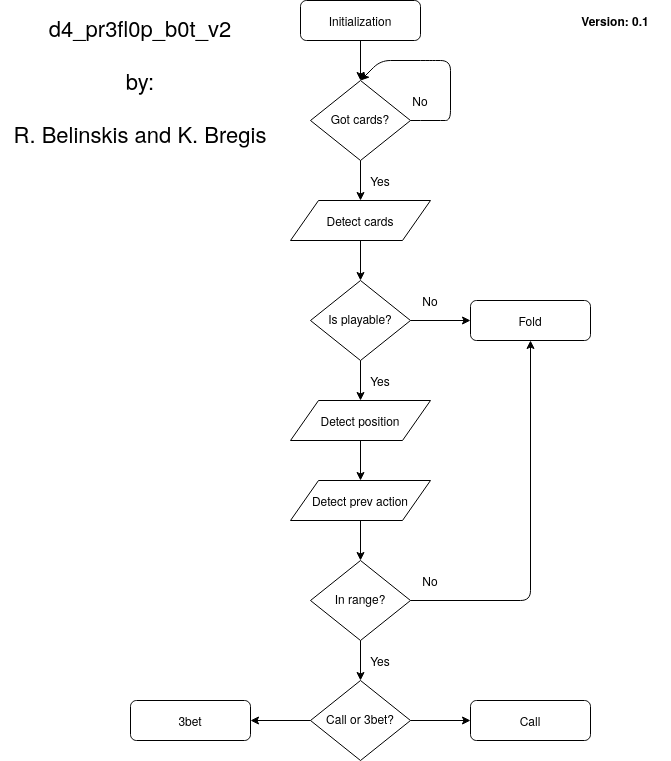

The diagram above was exported from draw.io. Its source (the exported page's mxGraphModel, read from the mxfile embedded in the PNG):
<mxGraphModel dx="1422" dy="785" grid="1" gridSize="10" guides="1" tooltips="1" connect="1" arrows="1" fold="1" page="1" pageScale="1" pageWidth="827" pageHeight="1169" math="0" shadow="0">
  <root>
    <mxCell id="WIyWlLk6GJQsqaUBKTNV-0" />
    <mxCell id="WIyWlLk6GJQsqaUBKTNV-1" parent="WIyWlLk6GJQsqaUBKTNV-0" />
    <mxCell id="WIyWlLk6GJQsqaUBKTNV-3" value="Fold" style="rounded=1;whiteSpace=wrap;html=1;fontSize=12;glass=0;strokeWidth=1;shadow=0;" parent="WIyWlLk6GJQsqaUBKTNV-1" vertex="1">
      <mxGeometry x="510" y="420" width="120" height="40" as="geometry" />
    </mxCell>
    <mxCell id="WIyWlLk6GJQsqaUBKTNV-6" value="Call or 3bet?" style="rhombus;whiteSpace=wrap;html=1;shadow=0;fontFamily=Helvetica;fontSize=12;align=center;strokeWidth=1;spacing=6;spacingTop=-4;" parent="WIyWlLk6GJQsqaUBKTNV-1" vertex="1">
      <mxGeometry x="350" y="800" width="100" height="80" as="geometry" />
    </mxCell>
    <mxCell id="NdDLo5gKwDCNRAMFnypX-0" value="Initialization" style="rounded=1;whiteSpace=wrap;html=1;fontSize=12;glass=0;strokeWidth=1;shadow=0;" vertex="1" parent="WIyWlLk6GJQsqaUBKTNV-1">
      <mxGeometry x="340" y="120" width="120" height="40" as="geometry" />
    </mxCell>
    <mxCell id="NdDLo5gKwDCNRAMFnypX-2" value="Got cards?" style="rhombus;whiteSpace=wrap;html=1;shadow=0;fontFamily=Helvetica;fontSize=12;align=center;strokeWidth=1;spacing=6;spacingTop=-4;" vertex="1" parent="WIyWlLk6GJQsqaUBKTNV-1">
      <mxGeometry x="350" y="200" width="100" height="80" as="geometry" />
    </mxCell>
    <mxCell id="NdDLo5gKwDCNRAMFnypX-4" value="Detect cards" style="shape=parallelogram;perimeter=parallelogramPerimeter;whiteSpace=wrap;html=1;" vertex="1" parent="WIyWlLk6GJQsqaUBKTNV-1">
      <mxGeometry x="330" y="320" width="140" height="40" as="geometry" />
    </mxCell>
    <mxCell id="NdDLo5gKwDCNRAMFnypX-5" value="" style="endArrow=classic;html=1;entryX=0.5;entryY=0;entryDx=0;entryDy=0;exitX=0.5;exitY=1;exitDx=0;exitDy=0;" edge="1" parent="WIyWlLk6GJQsqaUBKTNV-1" source="NdDLo5gKwDCNRAMFnypX-0" target="NdDLo5gKwDCNRAMFnypX-2">
      <mxGeometry width="50" height="50" relative="1" as="geometry">
        <mxPoint x="390" y="430" as="sourcePoint" />
        <mxPoint x="440" y="380" as="targetPoint" />
      </mxGeometry>
    </mxCell>
    <mxCell id="NdDLo5gKwDCNRAMFnypX-6" value="" style="endArrow=classic;html=1;entryX=0.5;entryY=0;entryDx=0;entryDy=0;exitX=0.5;exitY=1;exitDx=0;exitDy=0;" edge="1" parent="WIyWlLk6GJQsqaUBKTNV-1" source="NdDLo5gKwDCNRAMFnypX-2" target="NdDLo5gKwDCNRAMFnypX-4">
      <mxGeometry width="50" height="50" relative="1" as="geometry">
        <mxPoint x="390" y="430" as="sourcePoint" />
        <mxPoint x="440" y="380" as="targetPoint" />
      </mxGeometry>
    </mxCell>
    <mxCell id="NdDLo5gKwDCNRAMFnypX-7" value="" style="endArrow=classic;html=1;entryX=0.5;entryY=0;entryDx=0;entryDy=0;exitX=1;exitY=0.5;exitDx=0;exitDy=0;" edge="1" parent="WIyWlLk6GJQsqaUBKTNV-1" source="NdDLo5gKwDCNRAMFnypX-2" target="NdDLo5gKwDCNRAMFnypX-2">
      <mxGeometry width="50" height="50" relative="1" as="geometry">
        <mxPoint x="390" y="430" as="sourcePoint" />
        <mxPoint x="440" y="380" as="targetPoint" />
        <Array as="points">
          <mxPoint x="470" y="240" />
          <mxPoint x="490" y="240" />
          <mxPoint x="490" y="180" />
          <mxPoint x="470" y="180" />
          <mxPoint x="420" y="180" />
        </Array>
      </mxGeometry>
    </mxCell>
    <mxCell id="NdDLo5gKwDCNRAMFnypX-8" value="Is playable?" style="rhombus;whiteSpace=wrap;html=1;shadow=0;fontFamily=Helvetica;fontSize=12;align=center;strokeWidth=1;spacing=6;spacingTop=-4;" vertex="1" parent="WIyWlLk6GJQsqaUBKTNV-1">
      <mxGeometry x="350" y="400" width="100" height="80" as="geometry" />
    </mxCell>
    <mxCell id="NdDLo5gKwDCNRAMFnypX-9" value="Detect position" style="shape=parallelogram;perimeter=parallelogramPerimeter;whiteSpace=wrap;html=1;" vertex="1" parent="WIyWlLk6GJQsqaUBKTNV-1">
      <mxGeometry x="330" y="520" width="140" height="40" as="geometry" />
    </mxCell>
    <mxCell id="NdDLo5gKwDCNRAMFnypX-10" value="Detect prev action" style="shape=parallelogram;perimeter=parallelogramPerimeter;whiteSpace=wrap;html=1;" vertex="1" parent="WIyWlLk6GJQsqaUBKTNV-1">
      <mxGeometry x="330" y="600" width="140" height="40" as="geometry" />
    </mxCell>
    <mxCell id="NdDLo5gKwDCNRAMFnypX-11" value="In range?" style="rhombus;whiteSpace=wrap;html=1;shadow=0;fontFamily=Helvetica;fontSize=12;align=center;strokeWidth=1;spacing=6;spacingTop=-4;" vertex="1" parent="WIyWlLk6GJQsqaUBKTNV-1">
      <mxGeometry x="350" y="680" width="100" height="80" as="geometry" />
    </mxCell>
    <mxCell id="NdDLo5gKwDCNRAMFnypX-12" value="Call" style="rounded=1;whiteSpace=wrap;html=1;fontSize=12;glass=0;strokeWidth=1;shadow=0;" vertex="1" parent="WIyWlLk6GJQsqaUBKTNV-1">
      <mxGeometry x="510" y="820" width="120" height="40" as="geometry" />
    </mxCell>
    <mxCell id="NdDLo5gKwDCNRAMFnypX-13" value="3bet" style="rounded=1;whiteSpace=wrap;html=1;fontSize=12;glass=0;strokeWidth=1;shadow=0;" vertex="1" parent="WIyWlLk6GJQsqaUBKTNV-1">
      <mxGeometry x="170" y="820" width="120" height="40" as="geometry" />
    </mxCell>
    <mxCell id="NdDLo5gKwDCNRAMFnypX-14" value="" style="endArrow=classic;html=1;entryX=0.5;entryY=0;entryDx=0;entryDy=0;exitX=0.5;exitY=1;exitDx=0;exitDy=0;" edge="1" parent="WIyWlLk6GJQsqaUBKTNV-1" source="NdDLo5gKwDCNRAMFnypX-4" target="NdDLo5gKwDCNRAMFnypX-8">
      <mxGeometry width="50" height="50" relative="1" as="geometry">
        <mxPoint x="540" y="550" as="sourcePoint" />
        <mxPoint x="590" y="500" as="targetPoint" />
      </mxGeometry>
    </mxCell>
    <mxCell id="NdDLo5gKwDCNRAMFnypX-15" value="" style="endArrow=classic;html=1;entryX=0.5;entryY=0;entryDx=0;entryDy=0;exitX=0.5;exitY=1;exitDx=0;exitDy=0;" edge="1" parent="WIyWlLk6GJQsqaUBKTNV-1" source="NdDLo5gKwDCNRAMFnypX-8" target="NdDLo5gKwDCNRAMFnypX-9">
      <mxGeometry width="50" height="50" relative="1" as="geometry">
        <mxPoint x="540" y="550" as="sourcePoint" />
        <mxPoint x="590" y="500" as="targetPoint" />
      </mxGeometry>
    </mxCell>
    <mxCell id="NdDLo5gKwDCNRAMFnypX-16" value="" style="endArrow=classic;html=1;entryX=0.5;entryY=0;entryDx=0;entryDy=0;exitX=0.5;exitY=1;exitDx=0;exitDy=0;" edge="1" parent="WIyWlLk6GJQsqaUBKTNV-1" source="NdDLo5gKwDCNRAMFnypX-9" target="NdDLo5gKwDCNRAMFnypX-10">
      <mxGeometry width="50" height="50" relative="1" as="geometry">
        <mxPoint x="540" y="550" as="sourcePoint" />
        <mxPoint x="590" y="500" as="targetPoint" />
      </mxGeometry>
    </mxCell>
    <mxCell id="NdDLo5gKwDCNRAMFnypX-17" value="" style="endArrow=classic;html=1;entryX=0;entryY=0.5;entryDx=0;entryDy=0;exitX=1;exitY=0.5;exitDx=0;exitDy=0;" edge="1" parent="WIyWlLk6GJQsqaUBKTNV-1" source="NdDLo5gKwDCNRAMFnypX-8" target="WIyWlLk6GJQsqaUBKTNV-3">
      <mxGeometry width="50" height="50" relative="1" as="geometry">
        <mxPoint x="540" y="550" as="sourcePoint" />
        <mxPoint x="590" y="500" as="targetPoint" />
      </mxGeometry>
    </mxCell>
    <mxCell id="NdDLo5gKwDCNRAMFnypX-18" value="" style="endArrow=classic;html=1;entryX=0;entryY=0.5;entryDx=0;entryDy=0;exitX=1;exitY=0.5;exitDx=0;exitDy=0;" edge="1" parent="WIyWlLk6GJQsqaUBKTNV-1" source="WIyWlLk6GJQsqaUBKTNV-6" target="NdDLo5gKwDCNRAMFnypX-12">
      <mxGeometry width="50" height="50" relative="1" as="geometry">
        <mxPoint x="540" y="550" as="sourcePoint" />
        <mxPoint x="590" y="500" as="targetPoint" />
      </mxGeometry>
    </mxCell>
    <mxCell id="NdDLo5gKwDCNRAMFnypX-19" value="" style="endArrow=classic;html=1;entryX=1;entryY=0.5;entryDx=0;entryDy=0;exitX=0;exitY=0.5;exitDx=0;exitDy=0;" edge="1" parent="WIyWlLk6GJQsqaUBKTNV-1" source="WIyWlLk6GJQsqaUBKTNV-6" target="NdDLo5gKwDCNRAMFnypX-13">
      <mxGeometry width="50" height="50" relative="1" as="geometry">
        <mxPoint x="540" y="550" as="sourcePoint" />
        <mxPoint x="590" y="500" as="targetPoint" />
      </mxGeometry>
    </mxCell>
    <mxCell id="NdDLo5gKwDCNRAMFnypX-20" value="" style="endArrow=classic;html=1;exitX=0.5;exitY=1;exitDx=0;exitDy=0;entryX=0.5;entryY=0;entryDx=0;entryDy=0;" edge="1" parent="WIyWlLk6GJQsqaUBKTNV-1" source="NdDLo5gKwDCNRAMFnypX-11" target="WIyWlLk6GJQsqaUBKTNV-6">
      <mxGeometry width="50" height="50" relative="1" as="geometry">
        <mxPoint x="540" y="550" as="sourcePoint" />
        <mxPoint x="590" y="500" as="targetPoint" />
      </mxGeometry>
    </mxCell>
    <mxCell id="NdDLo5gKwDCNRAMFnypX-21" value="" style="endArrow=classic;html=1;entryX=0.5;entryY=0;entryDx=0;entryDy=0;exitX=0.5;exitY=1;exitDx=0;exitDy=0;" edge="1" parent="WIyWlLk6GJQsqaUBKTNV-1" source="NdDLo5gKwDCNRAMFnypX-10" target="NdDLo5gKwDCNRAMFnypX-11">
      <mxGeometry width="50" height="50" relative="1" as="geometry">
        <mxPoint x="540" y="550" as="sourcePoint" />
        <mxPoint x="590" y="500" as="targetPoint" />
      </mxGeometry>
    </mxCell>
    <mxCell id="NdDLo5gKwDCNRAMFnypX-22" value="Version: 0.1" style="text;html=1;strokeColor=none;fillColor=none;align=center;verticalAlign=middle;whiteSpace=wrap;rounded=0;fontStyle=1" vertex="1" parent="WIyWlLk6GJQsqaUBKTNV-1">
      <mxGeometry x="600" y="120" width="110" height="40" as="geometry" />
    </mxCell>
    <mxCell id="NdDLo5gKwDCNRAMFnypX-23" value="&lt;div style=&quot;font-size: 22px;&quot;&gt;d4_pr3fl0p_b0t_v2&lt;/div&gt;&lt;div style=&quot;font-size: 22px;&quot;&gt;&lt;br style=&quot;font-size: 22px;&quot;&gt;&lt;/div&gt;&lt;div style=&quot;font-size: 22px;&quot;&gt;by:&lt;/div&gt;&lt;div style=&quot;font-size: 22px;&quot;&gt;&lt;br style=&quot;font-size: 22px;&quot;&gt;&lt;/div&gt;&lt;div style=&quot;font-size: 22px;&quot;&gt;R. Belinskis and K. Bregis&lt;br style=&quot;font-size: 22px;&quot;&gt;&lt;/div&gt;" style="text;html=1;strokeColor=none;fillColor=none;align=center;verticalAlign=middle;whiteSpace=wrap;rounded=0;fontSize=22;" vertex="1" parent="WIyWlLk6GJQsqaUBKTNV-1">
      <mxGeometry x="40" y="120" width="280" height="160" as="geometry" />
    </mxCell>
    <mxCell id="NdDLo5gKwDCNRAMFnypX-25" value="No" style="text;html=1;strokeColor=none;fillColor=none;align=center;verticalAlign=middle;whiteSpace=wrap;rounded=0;fontSize=12;" vertex="1" parent="WIyWlLk6GJQsqaUBKTNV-1">
      <mxGeometry x="450" y="410" width="40" height="20" as="geometry" />
    </mxCell>
    <mxCell id="NdDLo5gKwDCNRAMFnypX-26" value="No" style="text;html=1;strokeColor=none;fillColor=none;align=center;verticalAlign=middle;whiteSpace=wrap;rounded=0;fontSize=12;" vertex="1" parent="WIyWlLk6GJQsqaUBKTNV-1">
      <mxGeometry x="440" y="210" width="40" height="20" as="geometry" />
    </mxCell>
    <mxCell id="NdDLo5gKwDCNRAMFnypX-27" value="No" style="text;html=1;strokeColor=none;fillColor=none;align=center;verticalAlign=middle;whiteSpace=wrap;rounded=0;fontSize=12;" vertex="1" parent="WIyWlLk6GJQsqaUBKTNV-1">
      <mxGeometry x="450" y="690" width="40" height="20" as="geometry" />
    </mxCell>
    <mxCell id="NdDLo5gKwDCNRAMFnypX-28" value="" style="endArrow=classic;html=1;fontSize=12;entryX=0.5;entryY=1;entryDx=0;entryDy=0;exitX=1;exitY=0.5;exitDx=0;exitDy=0;" edge="1" parent="WIyWlLk6GJQsqaUBKTNV-1" source="NdDLo5gKwDCNRAMFnypX-11" target="WIyWlLk6GJQsqaUBKTNV-3">
      <mxGeometry width="50" height="50" relative="1" as="geometry">
        <mxPoint x="590" y="510" as="sourcePoint" />
        <mxPoint x="640" y="460" as="targetPoint" />
        <Array as="points">
          <mxPoint x="570" y="720" />
        </Array>
      </mxGeometry>
    </mxCell>
    <mxCell id="NdDLo5gKwDCNRAMFnypX-29" value="Yes" style="text;html=1;strokeColor=none;fillColor=none;align=center;verticalAlign=middle;whiteSpace=wrap;rounded=0;fontSize=12;" vertex="1" parent="WIyWlLk6GJQsqaUBKTNV-1">
      <mxGeometry x="400" y="490" width="40" height="20" as="geometry" />
    </mxCell>
    <mxCell id="NdDLo5gKwDCNRAMFnypX-30" value="Yes" style="text;html=1;strokeColor=none;fillColor=none;align=center;verticalAlign=middle;whiteSpace=wrap;rounded=0;fontSize=12;" vertex="1" parent="WIyWlLk6GJQsqaUBKTNV-1">
      <mxGeometry x="400" y="770" width="40" height="20" as="geometry" />
    </mxCell>
    <mxCell id="NdDLo5gKwDCNRAMFnypX-31" value="Yes" style="text;html=1;strokeColor=none;fillColor=none;align=center;verticalAlign=middle;whiteSpace=wrap;rounded=0;fontSize=12;" vertex="1" parent="WIyWlLk6GJQsqaUBKTNV-1">
      <mxGeometry x="400" y="290" width="40" height="20" as="geometry" />
    </mxCell>
  </root>
</mxGraphModel>